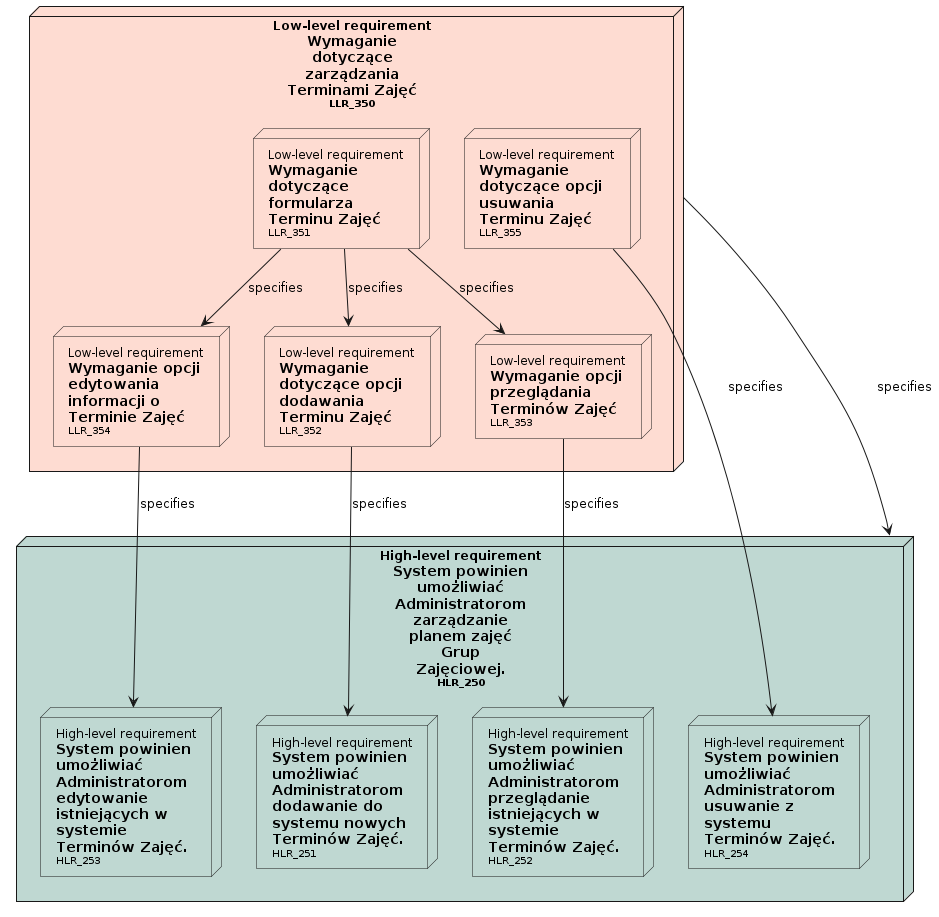

The diagram above was rendered by PlantUML. Its source (embedded in the PNG):
@startuml

' Nodes definition 

node "<size:12>High-level requirement</size>\n**System powinien**\n**umożliwiać**\n**Administratorom**\n**zarządzanie**\n**planem zajęć**\n**Grup**\n**Zajęciowej.**\n<size:10>HLR_250</size>" as HLR_250 [[../analiza_i_projektowanie.html#HLR_250]] #BFD8D2{
'child needs:
node "<size:12>High-level requirement</size>\n**System powinien**\n**umożliwiać**\n**Administratorom**\n**dodawanie do**\n**systemu nowych**\n**Terminów Zajęć.**\n<size:10>HLR_251</size>" as HLR_251 [[../analiza_i_projektowanie.html#HLR_251]] #BFD8D2
node "<size:12>High-level requirement</size>\n**System powinien**\n**umożliwiać**\n**Administratorom**\n**przeglądanie**\n**istniejących w**\n**systemie**\n**Terminów Zajęć.**\n<size:10>HLR_252</size>" as HLR_252 [[../analiza_i_projektowanie.html#HLR_252]] #BFD8D2
node "<size:12>High-level requirement</size>\n**System powinien**\n**umożliwiać**\n**Administratorom**\n**edytowanie**\n**istniejących w**\n**systemie**\n**Terminów Zajęć.**\n<size:10>HLR_253</size>" as HLR_253 [[../analiza_i_projektowanie.html#HLR_253]] #BFD8D2
node "<size:12>High-level requirement</size>\n**System powinien**\n**umożliwiać**\n**Administratorom**\n**usuwanie z**\n**systemu**\n**Terminów Zajęć.**\n<size:10>HLR_254</size>" as HLR_254 [[../analiza_i_projektowanie.html#HLR_254]] #BFD8D2
}
node "<size:12>Low-level requirement</size>\n**Wymaganie**\n**dotyczące**\n**zarządzania**\n**Terminami Zajęć**\n<size:10>LLR_350</size>" as LLR_350 [[../analiza_i_projektowanie.html#LLR_350]] #FEDCD2{
'child needs:
node "<size:12>Low-level requirement</size>\n**Wymaganie**\n**dotyczące**\n**formularza**\n**Terminu Zajęć**\n<size:10>LLR_351</size>" as LLR_351 [[../analiza_i_projektowanie.html#LLR_351]] #FEDCD2
node "<size:12>Low-level requirement</size>\n**Wymaganie**\n**dotyczące opcji**\n**dodawania**\n**Terminu Zajęć**\n<size:10>LLR_352</size>" as LLR_352 [[../analiza_i_projektowanie.html#LLR_352]] #FEDCD2
node "<size:12>Low-level requirement</size>\n**Wymaganie opcji**\n**przeglądania**\n**Terminów Zajęć**\n<size:10>LLR_353</size>" as LLR_353 [[../analiza_i_projektowanie.html#LLR_353]] #FEDCD2
node "<size:12>Low-level requirement</size>\n**Wymaganie opcji**\n**edytowania**\n**informacji o**\n**Terminie Zajęć**\n<size:10>LLR_354</size>" as LLR_354 [[../analiza_i_projektowanie.html#LLR_354]] #FEDCD2
node "<size:12>Low-level requirement</size>\n**Wymaganie**\n**dotyczące opcji**\n**usuwania**\n**Terminu Zajęć**\n<size:10>LLR_355</size>" as LLR_355 [[../analiza_i_projektowanie.html#LLR_355]] #FEDCD2
}

' Connection definition 

LLR_350 --> HLR_250: specifies
LLR_351 --> LLR_352: specifies
LLR_351 --> LLR_353: specifies
LLR_351 --> LLR_354: specifies
LLR_352 --> HLR_251: specifies
LLR_353 --> HLR_252: specifies
LLR_354 --> HLR_253: specifies
LLR_355 --> HLR_254: specifies

@enduml